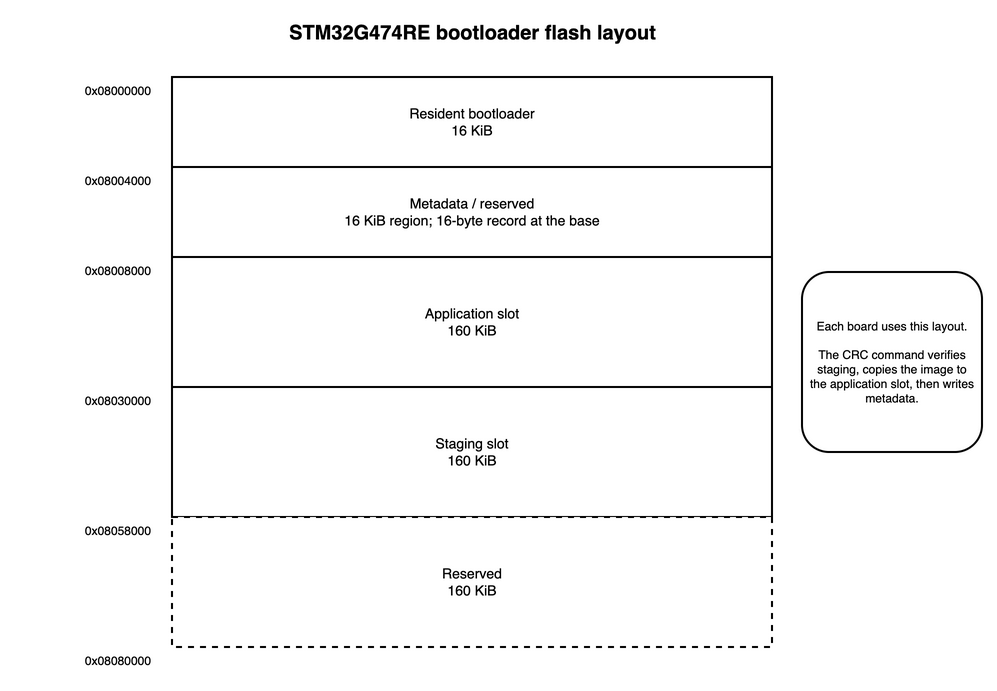

The diagram above was exported from draw.io. Its source (the exported page's mxGraphModel, read from the mxfile embedded in the PNG):
<mxGraphModel dx="1100" dy="760" grid="1" gridSize="10" guides="1" tooltips="1" connect="1" arrows="1" fold="1" page="1" pageScale="1" pageWidth="1100" pageHeight="760" math="0" shadow="0">
  <root>
    <mxCell id="0" />
    <mxCell id="1" parent="0" />
    <mxCell id="title" value="STM32G474RE bootloader flash layout" style="text;html=1;align=center;verticalAlign=middle;fontSize=20;fontStyle=1;" vertex="1" parent="1">
      <mxGeometry x="240" y="25" width="620" height="40" as="geometry" />
    </mxCell>
    <mxCell id="address-top" value="0x08000000" style="text;html=1;align=right;verticalAlign=top;fontSize=12;" vertex="1" parent="1">
      <mxGeometry x="90" y="90" width="140" height="30" as="geometry" />
    </mxCell>
    <mxCell id="bootloader" value="Resident bootloader&lt;br&gt;16 KiB" style="rounded=0;whiteSpace=wrap;html=1;fontSize=14;strokeWidth=2;" vertex="1" parent="1">
      <mxGeometry x="250" y="90" width="600" height="90" as="geometry" />
    </mxCell>
    <mxCell id="address-metadata" value="0x08004000" style="text;html=1;align=right;verticalAlign=top;fontSize=12;" vertex="1" parent="1">
      <mxGeometry x="90" y="180" width="140" height="30" as="geometry" />
    </mxCell>
    <mxCell id="metadata" value="Metadata / reserved&lt;br&gt;16 KiB region; 16-byte record at the base" style="rounded=0;whiteSpace=wrap;html=1;fontSize=14;strokeWidth=2;" vertex="1" parent="1">
      <mxGeometry x="250" y="180" width="600" height="90" as="geometry" />
    </mxCell>
    <mxCell id="address-active" value="0x08008000" style="text;html=1;align=right;verticalAlign=top;fontSize=12;" vertex="1" parent="1">
      <mxGeometry x="90" y="270" width="140" height="30" as="geometry" />
    </mxCell>
    <mxCell id="active" value="Application slot&lt;br&gt;160 KiB" style="rounded=0;whiteSpace=wrap;html=1;fontSize=14;strokeWidth=2;" vertex="1" parent="1">
      <mxGeometry x="250" y="270" width="600" height="130" as="geometry" />
    </mxCell>
    <mxCell id="address-staging" value="0x08030000" style="text;html=1;align=right;verticalAlign=top;fontSize=12;" vertex="1" parent="1">
      <mxGeometry x="90" y="400" width="140" height="30" as="geometry" />
    </mxCell>
    <mxCell id="staging" value="Staging slot&lt;br&gt;160 KiB" style="rounded=0;whiteSpace=wrap;html=1;fontSize=14;strokeWidth=2;" vertex="1" parent="1">
      <mxGeometry x="250" y="400" width="600" height="130" as="geometry" />
    </mxCell>
    <mxCell id="address-reserved" value="0x08058000" style="text;html=1;align=right;verticalAlign=top;fontSize=12;" vertex="1" parent="1">
      <mxGeometry x="90" y="530" width="140" height="30" as="geometry" />
    </mxCell>
    <mxCell id="reserved" value="Reserved&lt;br&gt;160 KiB" style="rounded=0;whiteSpace=wrap;html=1;fontSize=14;strokeWidth=2;dashed=1;dashPattern=3 3;" vertex="1" parent="1">
      <mxGeometry x="250" y="530" width="600" height="130" as="geometry" />
    </mxCell>
    <mxCell id="address-end" value="0x08080000" style="text;html=1;align=right;verticalAlign=top;fontSize=12;" vertex="1" parent="1">
      <mxGeometry x="90" y="660" width="140" height="30" as="geometry" />
    </mxCell>
    <mxCell id="note" value="Each board uses this layout.&lt;br&gt;&lt;br&gt;The CRC command verifies staging, copies the image to the application slot, then writes metadata." style="rounded=1;whiteSpace=wrap;html=1;fontSize=12;strokeWidth=2;spacing=8;" vertex="1" parent="1">
      <mxGeometry x="880" y="285" width="180" height="180" as="geometry" />
    </mxCell>
  </root>
</mxGraphModel>